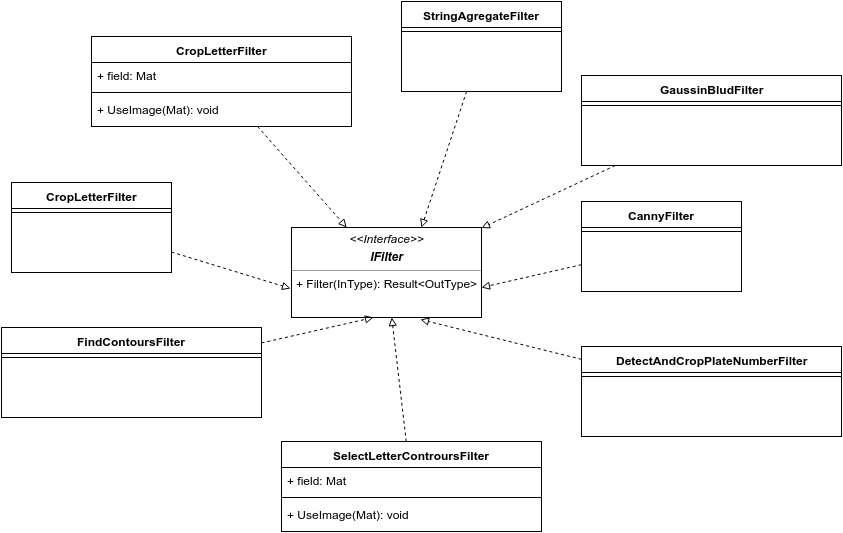

The diagram above was exported from draw.io. Its source (the exported page's mxGraphModel, read from the mxfile embedded in the PNG):
<mxGraphModel dx="1434" dy="1620" grid="1" gridSize="10" guides="1" tooltips="1" connect="1" arrows="1" fold="1" page="0" pageScale="1.5" pageWidth="826" pageHeight="1169" background="#ffffff" math="0" shadow="0">
  <root>
    <mxCell id="0" style=";html=1;" />
    <mxCell id="1" style=";html=1;" parent="0" />
    <mxCell id="554a89a37dfcbe70-81" value="&lt;p style=&quot;margin: 0px ; margin-top: 4px ; text-align: center&quot;&gt;&lt;i&gt;&amp;lt;&amp;lt;Interface&amp;gt;&amp;gt;&lt;/i&gt;&lt;br&gt;&lt;/p&gt;&lt;p style=&quot;margin: 0px ; margin-top: 4px ; text-align: center&quot;&gt;&lt;i&gt;&lt;b&gt;IFilter&lt;/b&gt;&lt;/i&gt;&lt;/p&gt;&lt;hr size=&quot;1&quot;&gt;&lt;p style=&quot;margin: 0px ; margin-left: 4px&quot;&gt;+ Filter(InType): Result&amp;lt;OutType&amp;gt;&lt;br&gt;&lt;/p&gt;" style="verticalAlign=top;align=left;overflow=fill;fontSize=12;fontFamily=Helvetica;html=1;" vertex="1" parent="1">
      <mxGeometry x="630" y="-204" width="190" height="90" as="geometry" />
    </mxCell>
    <mxCell id="554a89a37dfcbe70-90" style="edgeStyle=none;rounded=1;html=1;jettySize=auto;orthogonalLoop=1;dashed=1;endArrow=block;endFill=0;strokeWidth=1;entryX=1;entryY=0.667;entryPerimeter=0;" edge="1" parent="1" source="554a89a37dfcbe70-82" target="554a89a37dfcbe70-81">
      <mxGeometry relative="1" as="geometry" />
    </mxCell>
    <mxCell id="554a89a37dfcbe70-82" value="CannyFilter" style="swimlane;html=1;fontStyle=1;align=center;verticalAlign=top;childLayout=stackLayout;horizontal=1;startSize=26;horizontalStack=0;resizeParent=1;resizeLast=0;collapsible=1;marginBottom=0;swimlaneFillColor=#ffffff;" vertex="1" parent="1">
      <mxGeometry x="920" y="-230" width="160" height="90" as="geometry" />
    </mxCell>
    <mxCell id="554a89a37dfcbe70-84" value="" style="line;html=1;strokeWidth=1;fillColor=none;align=left;verticalAlign=middle;spacingTop=-1;spacingLeft=3;spacingRight=3;rotatable=0;labelPosition=right;points=[];portConstraint=eastwest;" vertex="1" parent="554a89a37dfcbe70-82">
      <mxGeometry y="26" width="160" height="8" as="geometry" />
    </mxCell>
    <mxCell id="554a89a37dfcbe70-94" style="edgeStyle=none;rounded=1;html=1;dashed=1;endArrow=block;endFill=0;jettySize=auto;orthogonalLoop=1;strokeWidth=1;entryX=-0.005;entryY=0.678;entryPerimeter=0;" edge="1" parent="1" source="554a89a37dfcbe70-92" target="554a89a37dfcbe70-81">
      <mxGeometry relative="1" as="geometry" />
    </mxCell>
    <mxCell id="554a89a37dfcbe70-92" value="CropLetterFilter" style="swimlane;html=1;fontStyle=1;align=center;verticalAlign=top;childLayout=stackLayout;horizontal=1;startSize=26;horizontalStack=0;resizeParent=1;resizeLast=0;collapsible=1;marginBottom=0;swimlaneFillColor=#ffffff;" vertex="1" parent="1">
      <mxGeometry x="350" y="-249" width="160" height="90" as="geometry" />
    </mxCell>
    <mxCell id="554a89a37dfcbe70-93" value="" style="line;html=1;strokeWidth=1;fillColor=none;align=left;verticalAlign=middle;spacingTop=-1;spacingLeft=3;spacingRight=3;rotatable=0;labelPosition=right;points=[];portConstraint=eastwest;" vertex="1" parent="554a89a37dfcbe70-92">
      <mxGeometry y="26" width="160" height="8" as="geometry" />
    </mxCell>
    <mxCell id="554a89a37dfcbe70-109" style="edgeStyle=none;rounded=1;html=1;dashed=1;endArrow=block;endFill=0;jettySize=auto;orthogonalLoop=1;strokeWidth=1;entryX=0.679;entryY=1.022;entryPerimeter=0;" edge="1" parent="1" source="554a89a37dfcbe70-95" target="554a89a37dfcbe70-81">
      <mxGeometry relative="1" as="geometry">
        <mxPoint x="800" y="-120" as="targetPoint" />
      </mxGeometry>
    </mxCell>
    <mxCell id="554a89a37dfcbe70-95" value="DetectAndCropPlateNumberFilter" style="swimlane;html=1;fontStyle=1;align=center;verticalAlign=top;childLayout=stackLayout;horizontal=1;startSize=26;horizontalStack=0;resizeParent=1;resizeLast=0;collapsible=1;marginBottom=0;swimlaneFillColor=#ffffff;" vertex="1" parent="1">
      <mxGeometry x="920" y="-85" width="260" height="90" as="geometry" />
    </mxCell>
    <mxCell id="554a89a37dfcbe70-96" value="" style="line;html=1;strokeWidth=1;fillColor=none;align=left;verticalAlign=middle;spacingTop=-1;spacingLeft=3;spacingRight=3;rotatable=0;labelPosition=right;points=[];portConstraint=eastwest;" vertex="1" parent="554a89a37dfcbe70-95">
      <mxGeometry y="26" width="260" height="8" as="geometry" />
    </mxCell>
    <mxCell id="554a89a37dfcbe70-108" style="edgeStyle=none;rounded=1;html=1;dashed=1;endArrow=block;endFill=0;jettySize=auto;orthogonalLoop=1;strokeWidth=1;entryX=0.432;entryY=1;entryPerimeter=0;" edge="1" parent="1" source="554a89a37dfcbe70-97" target="554a89a37dfcbe70-81">
      <mxGeometry relative="1" as="geometry" />
    </mxCell>
    <mxCell id="554a89a37dfcbe70-97" value="FindContoursFilter" style="swimlane;html=1;fontStyle=1;align=center;verticalAlign=top;childLayout=stackLayout;horizontal=1;startSize=26;horizontalStack=0;resizeParent=1;resizeLast=0;collapsible=1;marginBottom=0;swimlaneFillColor=#ffffff;" vertex="1" parent="1">
      <mxGeometry x="340" y="-104" width="260" height="90" as="geometry" />
    </mxCell>
    <mxCell id="554a89a37dfcbe70-98" value="" style="line;html=1;strokeWidth=1;fillColor=none;align=left;verticalAlign=middle;spacingTop=-1;spacingLeft=3;spacingRight=3;rotatable=0;labelPosition=right;points=[];portConstraint=eastwest;" vertex="1" parent="554a89a37dfcbe70-97">
      <mxGeometry y="26" width="260" height="8" as="geometry" />
    </mxCell>
    <mxCell id="554a89a37dfcbe70-107" style="edgeStyle=none;rounded=1;html=1;dashed=1;endArrow=block;endFill=0;jettySize=auto;orthogonalLoop=1;strokeWidth=1;" edge="1" parent="1" source="554a89a37dfcbe70-99" target="554a89a37dfcbe70-81">
      <mxGeometry relative="1" as="geometry" />
    </mxCell>
    <mxCell id="554a89a37dfcbe70-99" value="GaussinBludFilter" style="swimlane;html=1;fontStyle=1;align=center;verticalAlign=top;childLayout=stackLayout;horizontal=1;startSize=26;horizontalStack=0;resizeParent=1;resizeLast=0;collapsible=1;marginBottom=0;swimlaneFillColor=#ffffff;" vertex="1" parent="1">
      <mxGeometry x="920" y="-356" width="260" height="90" as="geometry" />
    </mxCell>
    <mxCell id="554a89a37dfcbe70-100" value="" style="line;html=1;strokeWidth=1;fillColor=none;align=left;verticalAlign=middle;spacingTop=-1;spacingLeft=3;spacingRight=3;rotatable=0;labelPosition=right;points=[];portConstraint=eastwest;" vertex="1" parent="554a89a37dfcbe70-99">
      <mxGeometry y="26" width="260" height="8" as="geometry" />
    </mxCell>
    <mxCell id="554a89a37dfcbe70-106" style="edgeStyle=none;rounded=1;html=1;dashed=1;endArrow=block;endFill=0;jettySize=auto;orthogonalLoop=1;strokeWidth=1;exitX=0.638;exitY=1.154;exitPerimeter=0;" edge="1" parent="1" source="554a89a37dfcbe70-118" target="554a89a37dfcbe70-81">
      <mxGeometry relative="1" as="geometry">
        <mxPoint x="591.4618644067796" y="-350" as="sourcePoint" />
      </mxGeometry>
    </mxCell>
    <mxCell id="554a89a37dfcbe70-114" style="edgeStyle=none;rounded=1;html=1;dashed=1;endArrow=block;endFill=0;jettySize=auto;orthogonalLoop=1;strokeWidth=1;" edge="1" parent="1" source="554a89a37dfcbe70-110" target="554a89a37dfcbe70-81">
      <mxGeometry relative="1" as="geometry" />
    </mxCell>
    <mxCell id="554a89a37dfcbe70-110" value="&lt;span&gt;SelectLetterControursFilter&lt;/span&gt;" style="swimlane;html=1;fontStyle=1;align=center;verticalAlign=top;childLayout=stackLayout;horizontal=1;startSize=26;horizontalStack=0;resizeParent=1;resizeLast=0;collapsible=1;marginBottom=0;swimlaneFillColor=#ffffff;" vertex="1" parent="1">
      <mxGeometry x="620" y="10" width="260" height="90" as="geometry" />
    </mxCell>
    <mxCell id="554a89a37dfcbe70-111" value="+ field: Mat" style="text;html=1;strokeColor=none;fillColor=none;align=left;verticalAlign=top;spacingLeft=4;spacingRight=4;whiteSpace=wrap;overflow=hidden;rotatable=0;points=[[0,0.5],[1,0.5]];portConstraint=eastwest;" vertex="1" parent="554a89a37dfcbe70-110">
      <mxGeometry y="26" width="260" height="26" as="geometry" />
    </mxCell>
    <mxCell id="554a89a37dfcbe70-112" value="" style="line;html=1;strokeWidth=1;fillColor=none;align=left;verticalAlign=middle;spacingTop=-1;spacingLeft=3;spacingRight=3;rotatable=0;labelPosition=right;points=[];portConstraint=eastwest;" vertex="1" parent="554a89a37dfcbe70-110">
      <mxGeometry y="52" width="260" height="8" as="geometry" />
    </mxCell>
    <mxCell id="554a89a37dfcbe70-113" value="+ UseImage(Mat): void" style="text;html=1;strokeColor=none;fillColor=none;align=left;verticalAlign=top;spacingLeft=4;spacingRight=4;whiteSpace=wrap;overflow=hidden;rotatable=0;points=[[0,0.5],[1,0.5]];portConstraint=eastwest;" vertex="1" parent="554a89a37dfcbe70-110">
      <mxGeometry y="60" width="260" height="26" as="geometry" />
    </mxCell>
    <mxCell id="554a89a37dfcbe70-115" value="&lt;span&gt;CropLetterFilter&lt;/span&gt;" style="swimlane;html=1;fontStyle=1;align=center;verticalAlign=top;childLayout=stackLayout;horizontal=1;startSize=26;horizontalStack=0;resizeParent=1;resizeLast=0;collapsible=1;marginBottom=0;swimlaneFillColor=#ffffff;" vertex="1" parent="1">
      <mxGeometry x="430" y="-395" width="260" height="90" as="geometry" />
    </mxCell>
    <mxCell id="554a89a37dfcbe70-116" value="+ field: Mat" style="text;html=1;strokeColor=none;fillColor=none;align=left;verticalAlign=top;spacingLeft=4;spacingRight=4;whiteSpace=wrap;overflow=hidden;rotatable=0;points=[[0,0.5],[1,0.5]];portConstraint=eastwest;" vertex="1" parent="554a89a37dfcbe70-115">
      <mxGeometry y="26" width="260" height="26" as="geometry" />
    </mxCell>
    <mxCell id="554a89a37dfcbe70-117" value="" style="line;html=1;strokeWidth=1;fillColor=none;align=left;verticalAlign=middle;spacingTop=-1;spacingLeft=3;spacingRight=3;rotatable=0;labelPosition=right;points=[];portConstraint=eastwest;" vertex="1" parent="554a89a37dfcbe70-115">
      <mxGeometry y="52" width="260" height="8" as="geometry" />
    </mxCell>
    <mxCell id="554a89a37dfcbe70-118" value="+ UseImage(Mat): void" style="text;html=1;strokeColor=none;fillColor=none;align=left;verticalAlign=top;spacingLeft=4;spacingRight=4;whiteSpace=wrap;overflow=hidden;rotatable=0;points=[[0,0.5],[1,0.5]];portConstraint=eastwest;" vertex="1" parent="554a89a37dfcbe70-115">
      <mxGeometry y="60" width="260" height="26" as="geometry" />
    </mxCell>
    <mxCell id="554a89a37dfcbe70-121" style="edgeStyle=none;rounded=1;html=1;entryX=0.684;entryY=0;entryPerimeter=0;dashed=1;endArrow=block;endFill=0;jettySize=auto;orthogonalLoop=1;strokeWidth=1;" edge="1" parent="1" source="554a89a37dfcbe70-119" target="554a89a37dfcbe70-81">
      <mxGeometry relative="1" as="geometry" />
    </mxCell>
    <mxCell id="554a89a37dfcbe70-119" value="StringAgregateFilter" style="swimlane;html=1;fontStyle=1;align=center;verticalAlign=top;childLayout=stackLayout;horizontal=1;startSize=26;horizontalStack=0;resizeParent=1;resizeLast=0;collapsible=1;marginBottom=0;swimlaneFillColor=#ffffff;" vertex="1" parent="1">
      <mxGeometry x="740" y="-430" width="160" height="90" as="geometry" />
    </mxCell>
    <mxCell id="554a89a37dfcbe70-120" value="" style="line;html=1;strokeWidth=1;fillColor=none;align=left;verticalAlign=middle;spacingTop=-1;spacingLeft=3;spacingRight=3;rotatable=0;labelPosition=right;points=[];portConstraint=eastwest;" vertex="1" parent="554a89a37dfcbe70-119">
      <mxGeometry y="26" width="160" height="8" as="geometry" />
    </mxCell>
  </root>
</mxGraphModel>